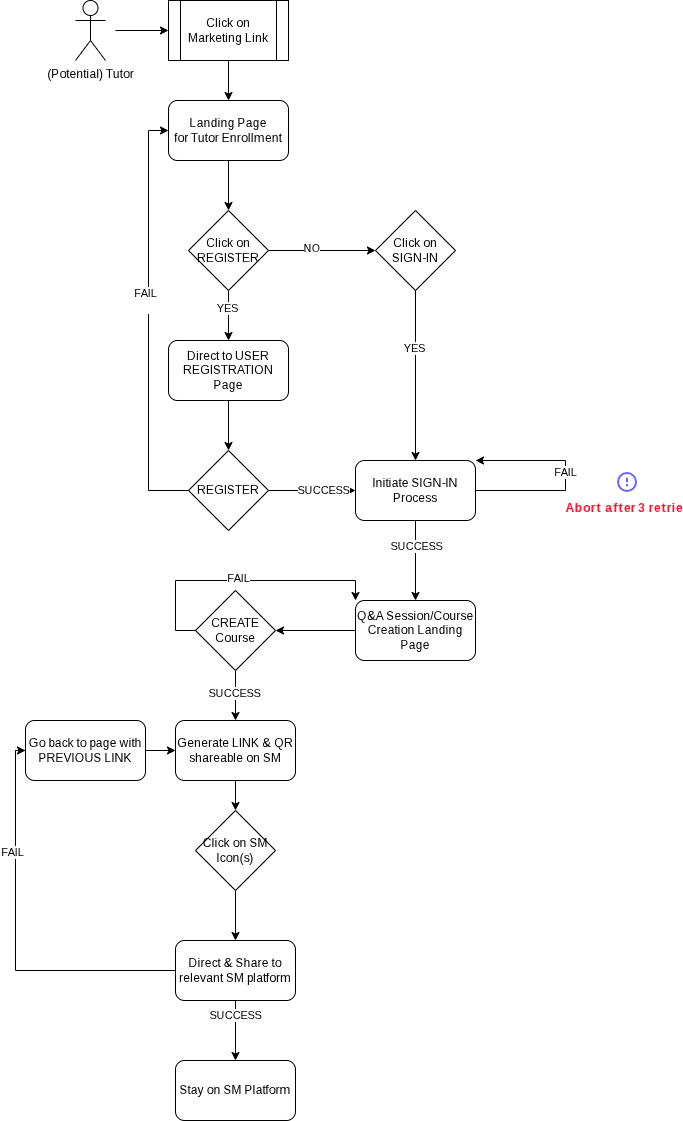

The diagram above was exported from draw.io. Its source (the exported page's mxGraphModel, read from the mxfile embedded in the PNG):
<mxGraphModel dx="1332" dy="615" grid="1" gridSize="10" guides="1" tooltips="1" connect="1" arrows="1" fold="1" page="1" pageScale="1" pageWidth="850" pageHeight="1100" math="0" shadow="0">
  <root>
    <mxCell id="0" />
    <mxCell id="1" parent="0" />
    <mxCell id="6DekGpoWTz4Pr06EydBl-12" style="edgeStyle=orthogonalEdgeStyle;rounded=0;orthogonalLoop=1;jettySize=auto;html=1;exitX=0.5;exitY=1;exitDx=0;exitDy=0;entryX=0.5;entryY=0;entryDx=0;entryDy=0;" parent="1" source="6DekGpoWTz4Pr06EydBl-2" target="6DekGpoWTz4Pr06EydBl-9" edge="1">
      <mxGeometry relative="1" as="geometry" />
    </mxCell>
    <mxCell id="6DekGpoWTz4Pr06EydBl-2" value="Landing Page&lt;div&gt;for Tutor Enrollment&lt;/div&gt;" style="rounded=1;whiteSpace=wrap;html=1;" parent="1" vertex="1">
      <mxGeometry x="333" y="120" width="120" height="60" as="geometry" />
    </mxCell>
    <mxCell id="6DekGpoWTz4Pr06EydBl-4" style="edgeStyle=orthogonalEdgeStyle;rounded=0;orthogonalLoop=1;jettySize=auto;html=1;exitX=0.5;exitY=1;exitDx=0;exitDy=0;entryX=0.5;entryY=0;entryDx=0;entryDy=0;" parent="1" source="6DekGpoWTz4Pr06EydBl-3" target="6DekGpoWTz4Pr06EydBl-2" edge="1">
      <mxGeometry relative="1" as="geometry" />
    </mxCell>
    <mxCell id="6DekGpoWTz4Pr06EydBl-3" value="Click on Marketing Link" style="shape=process;whiteSpace=wrap;html=1;backgroundOutline=1;" parent="1" vertex="1">
      <mxGeometry x="333" y="20" width="120" height="60" as="geometry" />
    </mxCell>
    <mxCell id="6DekGpoWTz4Pr06EydBl-5" value="(Potential) Tutor" style="shape=umlActor;verticalLabelPosition=bottom;verticalAlign=top;html=1;outlineConnect=0;" parent="1" vertex="1">
      <mxGeometry x="240" y="20" width="30" height="60" as="geometry" />
    </mxCell>
    <mxCell id="6DekGpoWTz4Pr06EydBl-6" style="edgeStyle=orthogonalEdgeStyle;rounded=0;orthogonalLoop=1;jettySize=auto;html=1;exitX=1.333;exitY=0.5;exitDx=0;exitDy=0;entryX=0;entryY=0.5;entryDx=0;entryDy=0;exitPerimeter=0;" parent="1" source="6DekGpoWTz4Pr06EydBl-5" target="6DekGpoWTz4Pr06EydBl-3" edge="1">
      <mxGeometry relative="1" as="geometry" />
    </mxCell>
    <mxCell id="6DekGpoWTz4Pr06EydBl-13" style="edgeStyle=orthogonalEdgeStyle;rounded=0;orthogonalLoop=1;jettySize=auto;html=1;exitX=1;exitY=0.5;exitDx=0;exitDy=0;entryX=0;entryY=0.5;entryDx=0;entryDy=0;" parent="1" source="6DekGpoWTz4Pr06EydBl-9" target="6DekGpoWTz4Pr06EydBl-10" edge="1">
      <mxGeometry relative="1" as="geometry" />
    </mxCell>
    <mxCell id="6DekGpoWTz4Pr06EydBl-14" value="NO" style="edgeLabel;html=1;align=center;verticalAlign=middle;resizable=0;points=[];" parent="6DekGpoWTz4Pr06EydBl-13" vertex="1" connectable="0">
      <mxGeometry x="-0.2192" y="3" relative="1" as="geometry">
        <mxPoint as="offset" />
      </mxGeometry>
    </mxCell>
    <mxCell id="6DekGpoWTz4Pr06EydBl-16" style="edgeStyle=orthogonalEdgeStyle;rounded=0;orthogonalLoop=1;jettySize=auto;html=1;exitX=0.5;exitY=1;exitDx=0;exitDy=0;entryX=0.5;entryY=0;entryDx=0;entryDy=0;" parent="1" source="6DekGpoWTz4Pr06EydBl-9" target="6DekGpoWTz4Pr06EydBl-15" edge="1">
      <mxGeometry relative="1" as="geometry" />
    </mxCell>
    <mxCell id="8tevV_BNTWAozpG6n96q-12" value="YES" style="edgeLabel;html=1;align=center;verticalAlign=middle;resizable=0;points=[];" vertex="1" connectable="0" parent="6DekGpoWTz4Pr06EydBl-16">
      <mxGeometry x="-0.3342" y="-2" relative="1" as="geometry">
        <mxPoint as="offset" />
      </mxGeometry>
    </mxCell>
    <mxCell id="6DekGpoWTz4Pr06EydBl-9" value="Click on REGISTER" style="rhombus;whiteSpace=wrap;html=1;" parent="1" vertex="1">
      <mxGeometry x="353" y="230" width="80" height="80" as="geometry" />
    </mxCell>
    <mxCell id="6DekGpoWTz4Pr06EydBl-18" style="edgeStyle=orthogonalEdgeStyle;rounded=0;orthogonalLoop=1;jettySize=auto;html=1;exitX=0.5;exitY=1;exitDx=0;exitDy=0;entryX=0.5;entryY=0;entryDx=0;entryDy=0;" parent="1" source="6DekGpoWTz4Pr06EydBl-10" target="6DekGpoWTz4Pr06EydBl-17" edge="1">
      <mxGeometry relative="1" as="geometry" />
    </mxCell>
    <mxCell id="8tevV_BNTWAozpG6n96q-13" value="YES" style="edgeLabel;html=1;align=center;verticalAlign=middle;resizable=0;points=[];" vertex="1" connectable="0" parent="6DekGpoWTz4Pr06EydBl-18">
      <mxGeometry x="-0.3336" y="-2" relative="1" as="geometry">
        <mxPoint as="offset" />
      </mxGeometry>
    </mxCell>
    <mxCell id="6DekGpoWTz4Pr06EydBl-10" value="Click on SIGN-IN" style="rhombus;whiteSpace=wrap;html=1;" parent="1" vertex="1">
      <mxGeometry x="540" y="230" width="80" height="80" as="geometry" />
    </mxCell>
    <mxCell id="6DekGpoWTz4Pr06EydBl-21" style="edgeStyle=orthogonalEdgeStyle;rounded=0;orthogonalLoop=1;jettySize=auto;html=1;exitX=0.5;exitY=1;exitDx=0;exitDy=0;entryX=0.5;entryY=0;entryDx=0;entryDy=0;" parent="1" source="6DekGpoWTz4Pr06EydBl-15" target="6DekGpoWTz4Pr06EydBl-20" edge="1">
      <mxGeometry relative="1" as="geometry" />
    </mxCell>
    <mxCell id="6DekGpoWTz4Pr06EydBl-15" value="Direct to USER REGISTRATION Page" style="rounded=1;whiteSpace=wrap;html=1;" parent="1" vertex="1">
      <mxGeometry x="333" y="360" width="120" height="60" as="geometry" />
    </mxCell>
    <mxCell id="6DekGpoWTz4Pr06EydBl-27" style="edgeStyle=orthogonalEdgeStyle;rounded=0;orthogonalLoop=1;jettySize=auto;html=1;exitX=0.5;exitY=1;exitDx=0;exitDy=0;entryX=0.5;entryY=0;entryDx=0;entryDy=0;" parent="1" source="6DekGpoWTz4Pr06EydBl-17" target="6DekGpoWTz4Pr06EydBl-26" edge="1">
      <mxGeometry relative="1" as="geometry" />
    </mxCell>
    <mxCell id="6DekGpoWTz4Pr06EydBl-28" value="SUCCESS" style="edgeLabel;html=1;align=center;verticalAlign=middle;resizable=0;points=[];" parent="6DekGpoWTz4Pr06EydBl-27" vertex="1" connectable="0">
      <mxGeometry x="-0.3806" relative="1" as="geometry">
        <mxPoint as="offset" />
      </mxGeometry>
    </mxCell>
    <mxCell id="6DekGpoWTz4Pr06EydBl-17" value="Initiate SIGN-IN Process" style="rounded=1;whiteSpace=wrap;html=1;" parent="1" vertex="1">
      <mxGeometry x="520" y="480" width="120" height="60" as="geometry" />
    </mxCell>
    <mxCell id="6DekGpoWTz4Pr06EydBl-22" style="edgeStyle=orthogonalEdgeStyle;rounded=0;orthogonalLoop=1;jettySize=auto;html=1;exitX=1;exitY=0.5;exitDx=0;exitDy=0;entryX=0;entryY=0.5;entryDx=0;entryDy=0;" parent="1" source="6DekGpoWTz4Pr06EydBl-20" target="6DekGpoWTz4Pr06EydBl-17" edge="1">
      <mxGeometry relative="1" as="geometry" />
    </mxCell>
    <mxCell id="6DekGpoWTz4Pr06EydBl-23" value="SUCCESS" style="edgeLabel;html=1;align=center;verticalAlign=middle;resizable=0;points=[];" parent="6DekGpoWTz4Pr06EydBl-22" vertex="1" connectable="0">
      <mxGeometry x="0.2494" y="1" relative="1" as="geometry">
        <mxPoint as="offset" />
      </mxGeometry>
    </mxCell>
    <mxCell id="6DekGpoWTz4Pr06EydBl-24" style="edgeStyle=orthogonalEdgeStyle;rounded=0;orthogonalLoop=1;jettySize=auto;html=1;exitX=0;exitY=0.5;exitDx=0;exitDy=0;entryX=0;entryY=0.5;entryDx=0;entryDy=0;" parent="1" source="6DekGpoWTz4Pr06EydBl-20" target="6DekGpoWTz4Pr06EydBl-2" edge="1">
      <mxGeometry relative="1" as="geometry" />
    </mxCell>
    <mxCell id="6DekGpoWTz4Pr06EydBl-25" value="FAIL&lt;div&gt;&lt;br&gt;&lt;/div&gt;" style="edgeLabel;html=1;align=center;verticalAlign=middle;resizable=0;points=[];" parent="6DekGpoWTz4Pr06EydBl-24" vertex="1" connectable="0">
      <mxGeometry x="0.0983" y="4" relative="1" as="geometry">
        <mxPoint as="offset" />
      </mxGeometry>
    </mxCell>
    <mxCell id="6DekGpoWTz4Pr06EydBl-20" value="REGISTER" style="rhombus;whiteSpace=wrap;html=1;" parent="1" vertex="1">
      <mxGeometry x="353" y="470" width="80" height="80" as="geometry" />
    </mxCell>
    <mxCell id="6DekGpoWTz4Pr06EydBl-32" style="edgeStyle=orthogonalEdgeStyle;rounded=0;orthogonalLoop=1;jettySize=auto;html=1;exitX=0;exitY=0.5;exitDx=0;exitDy=0;entryX=1;entryY=0.5;entryDx=0;entryDy=0;" parent="1" source="6DekGpoWTz4Pr06EydBl-26" target="6DekGpoWTz4Pr06EydBl-31" edge="1">
      <mxGeometry relative="1" as="geometry" />
    </mxCell>
    <mxCell id="6DekGpoWTz4Pr06EydBl-26" value="Q&amp;amp;A Session/Course Creation Landing Page" style="rounded=1;whiteSpace=wrap;html=1;" parent="1" vertex="1">
      <mxGeometry x="520" y="620" width="120" height="60" as="geometry" />
    </mxCell>
    <mxCell id="6DekGpoWTz4Pr06EydBl-29" style="edgeStyle=orthogonalEdgeStyle;rounded=0;orthogonalLoop=1;jettySize=auto;html=1;exitX=1;exitY=0.5;exitDx=0;exitDy=0;entryX=1;entryY=0;entryDx=0;entryDy=0;" parent="1" source="6DekGpoWTz4Pr06EydBl-17" target="6DekGpoWTz4Pr06EydBl-17" edge="1">
      <mxGeometry relative="1" as="geometry">
        <Array as="points">
          <mxPoint x="730" y="510" />
          <mxPoint x="730" y="480" />
        </Array>
      </mxGeometry>
    </mxCell>
    <mxCell id="6DekGpoWTz4Pr06EydBl-30" value="FAIL" style="edgeLabel;html=1;align=center;verticalAlign=middle;resizable=0;points=[];" parent="6DekGpoWTz4Pr06EydBl-29" vertex="1" connectable="0">
      <mxGeometry x="0.0402" y="1" relative="1" as="geometry">
        <mxPoint as="offset" />
      </mxGeometry>
    </mxCell>
    <mxCell id="6DekGpoWTz4Pr06EydBl-34" style="edgeStyle=orthogonalEdgeStyle;rounded=0;orthogonalLoop=1;jettySize=auto;html=1;exitX=0.5;exitY=1;exitDx=0;exitDy=0;entryX=0.5;entryY=0;entryDx=0;entryDy=0;" parent="1" source="6DekGpoWTz4Pr06EydBl-31" target="6DekGpoWTz4Pr06EydBl-33" edge="1">
      <mxGeometry relative="1" as="geometry" />
    </mxCell>
    <mxCell id="6DekGpoWTz4Pr06EydBl-35" value="SUCCESS" style="edgeLabel;html=1;align=center;verticalAlign=middle;resizable=0;points=[];" parent="6DekGpoWTz4Pr06EydBl-34" vertex="1" connectable="0">
      <mxGeometry x="-0.1303" y="-2" relative="1" as="geometry">
        <mxPoint as="offset" />
      </mxGeometry>
    </mxCell>
    <mxCell id="6DekGpoWTz4Pr06EydBl-36" style="edgeStyle=orthogonalEdgeStyle;rounded=0;orthogonalLoop=1;jettySize=auto;html=1;exitX=0;exitY=0.5;exitDx=0;exitDy=0;entryX=0;entryY=0;entryDx=0;entryDy=0;" parent="1" source="6DekGpoWTz4Pr06EydBl-31" target="6DekGpoWTz4Pr06EydBl-26" edge="1">
      <mxGeometry relative="1" as="geometry" />
    </mxCell>
    <mxCell id="6DekGpoWTz4Pr06EydBl-37" value="FAIL" style="edgeLabel;html=1;align=center;verticalAlign=middle;resizable=0;points=[];" parent="6DekGpoWTz4Pr06EydBl-36" vertex="1" connectable="0">
      <mxGeometry x="-0.024" y="3" relative="1" as="geometry">
        <mxPoint as="offset" />
      </mxGeometry>
    </mxCell>
    <mxCell id="6DekGpoWTz4Pr06EydBl-31" value="CREATE Course" style="rhombus;whiteSpace=wrap;html=1;" parent="1" vertex="1">
      <mxGeometry x="360" y="610" width="80" height="80" as="geometry" />
    </mxCell>
    <mxCell id="6DekGpoWTz4Pr06EydBl-39" style="edgeStyle=orthogonalEdgeStyle;rounded=0;orthogonalLoop=1;jettySize=auto;html=1;exitX=0.5;exitY=1;exitDx=0;exitDy=0;entryX=0.5;entryY=0;entryDx=0;entryDy=0;" parent="1" source="6DekGpoWTz4Pr06EydBl-33" target="6DekGpoWTz4Pr06EydBl-38" edge="1">
      <mxGeometry relative="1" as="geometry" />
    </mxCell>
    <mxCell id="6DekGpoWTz4Pr06EydBl-33" value="Generate LINK &amp;amp; QR shareable on SM" style="rounded=1;whiteSpace=wrap;html=1;" parent="1" vertex="1">
      <mxGeometry x="340" y="740" width="120" height="60" as="geometry" />
    </mxCell>
    <mxCell id="6DekGpoWTz4Pr06EydBl-41" style="edgeStyle=orthogonalEdgeStyle;rounded=0;orthogonalLoop=1;jettySize=auto;html=1;exitX=0.5;exitY=1;exitDx=0;exitDy=0;entryX=0.5;entryY=0;entryDx=0;entryDy=0;" parent="1" source="6DekGpoWTz4Pr06EydBl-38" target="6DekGpoWTz4Pr06EydBl-40" edge="1">
      <mxGeometry relative="1" as="geometry" />
    </mxCell>
    <mxCell id="6DekGpoWTz4Pr06EydBl-38" value="Click on SM Icon(s)" style="rhombus;whiteSpace=wrap;html=1;" parent="1" vertex="1">
      <mxGeometry x="360" y="830" width="80" height="80" as="geometry" />
    </mxCell>
    <mxCell id="8tevV_BNTWAozpG6n96q-4" style="edgeStyle=orthogonalEdgeStyle;rounded=0;orthogonalLoop=1;jettySize=auto;html=1;exitX=0.5;exitY=1;exitDx=0;exitDy=0;entryX=0.5;entryY=0;entryDx=0;entryDy=0;" edge="1" parent="1" source="6DekGpoWTz4Pr06EydBl-40" target="8tevV_BNTWAozpG6n96q-2">
      <mxGeometry relative="1" as="geometry" />
    </mxCell>
    <mxCell id="8tevV_BNTWAozpG6n96q-5" value="SUCCESS" style="edgeLabel;html=1;align=center;verticalAlign=middle;resizable=0;points=[];" vertex="1" connectable="0" parent="8tevV_BNTWAozpG6n96q-4">
      <mxGeometry x="-0.5491" y="-1" relative="1" as="geometry">
        <mxPoint as="offset" />
      </mxGeometry>
    </mxCell>
    <mxCell id="8tevV_BNTWAozpG6n96q-6" style="edgeStyle=orthogonalEdgeStyle;rounded=0;orthogonalLoop=1;jettySize=auto;html=1;exitX=0;exitY=0.5;exitDx=0;exitDy=0;entryX=0;entryY=0.5;entryDx=0;entryDy=0;" edge="1" parent="1" source="8tevV_BNTWAozpG6n96q-8" target="6DekGpoWTz4Pr06EydBl-33">
      <mxGeometry relative="1" as="geometry">
        <Array as="points">
          <mxPoint x="180" y="770" />
        </Array>
      </mxGeometry>
    </mxCell>
    <mxCell id="8tevV_BNTWAozpG6n96q-7" value="FAIL" style="edgeLabel;html=1;align=center;verticalAlign=middle;resizable=0;points=[];" vertex="1" connectable="0" parent="8tevV_BNTWAozpG6n96q-6">
      <mxGeometry x="0.0314" y="4" relative="1" as="geometry">
        <mxPoint as="offset" />
      </mxGeometry>
    </mxCell>
    <mxCell id="6DekGpoWTz4Pr06EydBl-40" value="Direct &amp;amp; Share to relevant SM platform" style="rounded=1;whiteSpace=wrap;html=1;" parent="1" vertex="1">
      <mxGeometry x="340" y="960" width="120" height="60" as="geometry" />
    </mxCell>
    <mxCell id="8tevV_BNTWAozpG6n96q-2" value="Stay on SM Platform" style="rounded=1;whiteSpace=wrap;html=1;" vertex="1" parent="1">
      <mxGeometry x="340" y="1080" width="120" height="60" as="geometry" />
    </mxCell>
    <mxCell id="8tevV_BNTWAozpG6n96q-9" value="" style="edgeStyle=orthogonalEdgeStyle;rounded=0;orthogonalLoop=1;jettySize=auto;html=1;exitX=0;exitY=0.5;exitDx=0;exitDy=0;entryX=0;entryY=0.5;entryDx=0;entryDy=0;" edge="1" parent="1" source="6DekGpoWTz4Pr06EydBl-40" target="8tevV_BNTWAozpG6n96q-8">
      <mxGeometry relative="1" as="geometry">
        <mxPoint x="340" y="990" as="sourcePoint" />
        <mxPoint x="340" y="770" as="targetPoint" />
        <Array as="points">
          <mxPoint x="180" y="990" />
        </Array>
      </mxGeometry>
    </mxCell>
    <mxCell id="8tevV_BNTWAozpG6n96q-11" value="FAIL" style="edgeLabel;html=1;align=center;verticalAlign=middle;resizable=0;points=[];" vertex="1" connectable="0" parent="8tevV_BNTWAozpG6n96q-9">
      <mxGeometry x="0.4332" y="4" relative="1" as="geometry">
        <mxPoint as="offset" />
      </mxGeometry>
    </mxCell>
    <mxCell id="8tevV_BNTWAozpG6n96q-8" value="Go back to page with PREVIOUS LINK" style="rounded=1;whiteSpace=wrap;html=1;" vertex="1" parent="1">
      <mxGeometry x="190" y="740" width="120" height="60" as="geometry" />
    </mxCell>
    <mxCell id="8tevV_BNTWAozpG6n96q-14" value="&lt;b&gt;&lt;font style=&quot;color: rgb(255, 21, 49);&quot;&gt;Abort after 3 retries&lt;/font&gt;&lt;/b&gt;" style="shape=image;html=1;verticalAlign=top;verticalLabelPosition=bottom;labelBackgroundColor=#ffffff;imageAspect=0;aspect=fixed;image=https://icons.diagrams.net/icon-cache1/Unicons_Line_vol_3-2965/exclamation-circle-1279.svg;fillColor=#FF0505;" vertex="1" parent="1">
      <mxGeometry x="780" y="490" width="24" height="24" as="geometry" />
    </mxCell>
  </root>
</mxGraphModel>